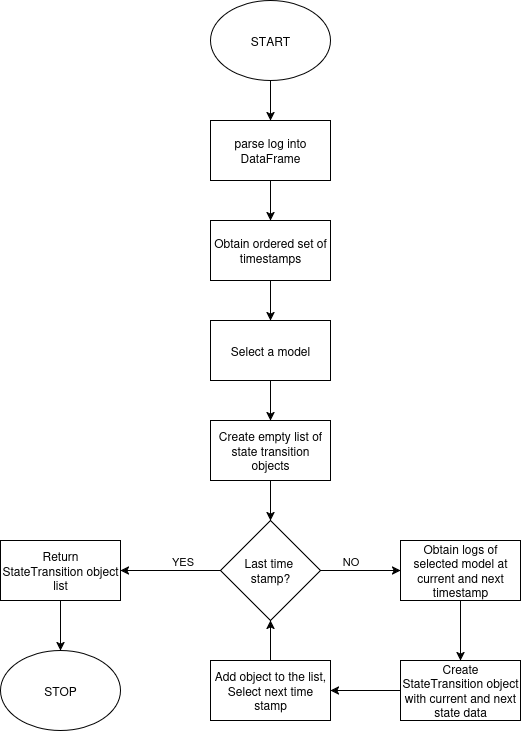

The diagram above was exported from draw.io. Its source (the exported page's mxGraphModel, read from the mxfile embedded in the PNG):
<mxGraphModel dx="1305" dy="795" grid="1" gridSize="10" guides="1" tooltips="1" connect="1" arrows="1" fold="1" page="1" pageScale="1" pageWidth="850" pageHeight="1100" math="0" shadow="0">
  <root>
    <mxCell id="0" />
    <mxCell id="1" parent="0" />
    <mxCell id="Kywv242HIcP1y7pCcVEG-4" style="edgeStyle=orthogonalEdgeStyle;rounded=0;orthogonalLoop=1;jettySize=auto;html=1;exitX=0.5;exitY=1;exitDx=0;exitDy=0;entryX=0.5;entryY=0;entryDx=0;entryDy=0;" parent="1" source="Kywv242HIcP1y7pCcVEG-1" target="Kywv242HIcP1y7pCcVEG-3" edge="1">
      <mxGeometry relative="1" as="geometry" />
    </mxCell>
    <mxCell id="Kywv242HIcP1y7pCcVEG-1" value="START" style="ellipse;whiteSpace=wrap;html=1;" parent="1" vertex="1">
      <mxGeometry x="350" y="60" width="120" height="80" as="geometry" />
    </mxCell>
    <mxCell id="Kywv242HIcP1y7pCcVEG-6" style="edgeStyle=orthogonalEdgeStyle;rounded=0;orthogonalLoop=1;jettySize=auto;html=1;exitX=0.5;exitY=1;exitDx=0;exitDy=0;entryX=0.5;entryY=0;entryDx=0;entryDy=0;" parent="1" source="Kywv242HIcP1y7pCcVEG-3" target="Kywv242HIcP1y7pCcVEG-5" edge="1">
      <mxGeometry relative="1" as="geometry" />
    </mxCell>
    <mxCell id="Kywv242HIcP1y7pCcVEG-3" value="parse log into DataFrame" style="rounded=0;whiteSpace=wrap;html=1;" parent="1" vertex="1">
      <mxGeometry x="350" y="180" width="120" height="60" as="geometry" />
    </mxCell>
    <mxCell id="Kywv242HIcP1y7pCcVEG-8" style="edgeStyle=orthogonalEdgeStyle;rounded=0;orthogonalLoop=1;jettySize=auto;html=1;exitX=0.5;exitY=1;exitDx=0;exitDy=0;entryX=0.5;entryY=0;entryDx=0;entryDy=0;" parent="1" source="Kywv242HIcP1y7pCcVEG-5" target="Kywv242HIcP1y7pCcVEG-7" edge="1">
      <mxGeometry relative="1" as="geometry" />
    </mxCell>
    <mxCell id="Kywv242HIcP1y7pCcVEG-5" value="Obtain ordered set of timestamps" style="rounded=0;whiteSpace=wrap;html=1;" parent="1" vertex="1">
      <mxGeometry x="350" y="280" width="120" height="60" as="geometry" />
    </mxCell>
    <mxCell id="Kywv242HIcP1y7pCcVEG-16" style="edgeStyle=orthogonalEdgeStyle;rounded=0;orthogonalLoop=1;jettySize=auto;html=1;exitX=0.5;exitY=1;exitDx=0;exitDy=0;entryX=0.5;entryY=0;entryDx=0;entryDy=0;" parent="1" source="Kywv242HIcP1y7pCcVEG-7" target="Kywv242HIcP1y7pCcVEG-15" edge="1">
      <mxGeometry relative="1" as="geometry" />
    </mxCell>
    <mxCell id="Kywv242HIcP1y7pCcVEG-7" value="Select a model" style="rounded=0;whiteSpace=wrap;html=1;" parent="1" vertex="1">
      <mxGeometry x="350" y="380" width="120" height="60" as="geometry" />
    </mxCell>
    <mxCell id="Kywv242HIcP1y7pCcVEG-23" style="edgeStyle=orthogonalEdgeStyle;rounded=0;orthogonalLoop=1;jettySize=auto;html=1;exitX=0;exitY=0.5;exitDx=0;exitDy=0;entryX=1;entryY=0.5;entryDx=0;entryDy=0;" parent="1" source="Kywv242HIcP1y7pCcVEG-9" target="Kywv242HIcP1y7pCcVEG-22" edge="1">
      <mxGeometry relative="1" as="geometry" />
    </mxCell>
    <mxCell id="Kywv242HIcP1y7pCcVEG-24" value="YES" style="edgeLabel;html=1;align=center;verticalAlign=middle;resizable=0;points=[];" parent="Kywv242HIcP1y7pCcVEG-23" vertex="1" connectable="0">
      <mxGeometry x="-0.22" y="3" relative="1" as="geometry">
        <mxPoint y="-13" as="offset" />
      </mxGeometry>
    </mxCell>
    <mxCell id="Z-upPte1tIAgSekYnNbu-1" style="edgeStyle=orthogonalEdgeStyle;rounded=0;orthogonalLoop=1;jettySize=auto;html=1;exitX=1;exitY=0.5;exitDx=0;exitDy=0;entryX=0;entryY=0.5;entryDx=0;entryDy=0;" edge="1" parent="1" source="Kywv242HIcP1y7pCcVEG-9" target="Kywv242HIcP1y7pCcVEG-11">
      <mxGeometry relative="1" as="geometry" />
    </mxCell>
    <mxCell id="Z-upPte1tIAgSekYnNbu-3" value="NO" style="edgeLabel;html=1;align=center;verticalAlign=middle;resizable=0;points=[];" vertex="1" connectable="0" parent="Z-upPte1tIAgSekYnNbu-1">
      <mxGeometry x="-0.275" y="-1" relative="1" as="geometry">
        <mxPoint y="-11" as="offset" />
      </mxGeometry>
    </mxCell>
    <mxCell id="Kywv242HIcP1y7pCcVEG-9" value="&lt;div&gt;Last&amp;nbsp;time&amp;nbsp;&lt;/div&gt;&lt;div&gt;stamp?&lt;/div&gt;" style="rhombus;whiteSpace=wrap;html=1;" parent="1" vertex="1">
      <mxGeometry x="360" y="580" width="100" height="100" as="geometry" />
    </mxCell>
    <mxCell id="Kywv242HIcP1y7pCcVEG-18" style="edgeStyle=orthogonalEdgeStyle;rounded=0;orthogonalLoop=1;jettySize=auto;html=1;exitX=0.5;exitY=1;exitDx=0;exitDy=0;entryX=0.5;entryY=0;entryDx=0;entryDy=0;" parent="1" source="Kywv242HIcP1y7pCcVEG-11" target="Kywv242HIcP1y7pCcVEG-14" edge="1">
      <mxGeometry relative="1" as="geometry" />
    </mxCell>
    <mxCell id="Kywv242HIcP1y7pCcVEG-11" value="Obtain logs of selected model at current and next timestamp" style="rounded=0;whiteSpace=wrap;html=1;" parent="1" vertex="1">
      <mxGeometry x="540" y="600" width="120" height="60" as="geometry" />
    </mxCell>
    <mxCell id="Kywv242HIcP1y7pCcVEG-20" style="edgeStyle=orthogonalEdgeStyle;rounded=0;orthogonalLoop=1;jettySize=auto;html=1;exitX=0;exitY=0.5;exitDx=0;exitDy=0;entryX=1;entryY=0.5;entryDx=0;entryDy=0;" parent="1" source="Kywv242HIcP1y7pCcVEG-14" target="Kywv242HIcP1y7pCcVEG-19" edge="1">
      <mxGeometry relative="1" as="geometry" />
    </mxCell>
    <mxCell id="Kywv242HIcP1y7pCcVEG-14" value="Create StateTransition object with current and next state data" style="rounded=0;whiteSpace=wrap;html=1;" parent="1" vertex="1">
      <mxGeometry x="540" y="720" width="120" height="60" as="geometry" />
    </mxCell>
    <mxCell id="Kywv242HIcP1y7pCcVEG-17" style="edgeStyle=orthogonalEdgeStyle;rounded=0;orthogonalLoop=1;jettySize=auto;html=1;exitX=0.5;exitY=1;exitDx=0;exitDy=0;entryX=0.5;entryY=0;entryDx=0;entryDy=0;" parent="1" source="Kywv242HIcP1y7pCcVEG-15" target="Kywv242HIcP1y7pCcVEG-9" edge="1">
      <mxGeometry relative="1" as="geometry" />
    </mxCell>
    <mxCell id="Kywv242HIcP1y7pCcVEG-15" value="Create empty list of state transition objects" style="rounded=0;whiteSpace=wrap;html=1;" parent="1" vertex="1">
      <mxGeometry x="350" y="480" width="120" height="60" as="geometry" />
    </mxCell>
    <mxCell id="Z-upPte1tIAgSekYnNbu-2" style="edgeStyle=orthogonalEdgeStyle;rounded=0;orthogonalLoop=1;jettySize=auto;html=1;exitX=0.5;exitY=0;exitDx=0;exitDy=0;entryX=0.5;entryY=1;entryDx=0;entryDy=0;" edge="1" parent="1" source="Kywv242HIcP1y7pCcVEG-19" target="Kywv242HIcP1y7pCcVEG-9">
      <mxGeometry relative="1" as="geometry" />
    </mxCell>
    <mxCell id="Kywv242HIcP1y7pCcVEG-19" value="&lt;div&gt;Add object to the list,&lt;/div&gt;&lt;div&gt;Select next time stamp&lt;/div&gt;" style="rounded=0;whiteSpace=wrap;html=1;" parent="1" vertex="1">
      <mxGeometry x="350" y="720" width="120" height="60" as="geometry" />
    </mxCell>
    <mxCell id="Kywv242HIcP1y7pCcVEG-26" style="edgeStyle=orthogonalEdgeStyle;rounded=0;orthogonalLoop=1;jettySize=auto;html=1;exitX=0.5;exitY=1;exitDx=0;exitDy=0;entryX=0.5;entryY=0;entryDx=0;entryDy=0;" parent="1" source="Kywv242HIcP1y7pCcVEG-22" target="Kywv242HIcP1y7pCcVEG-25" edge="1">
      <mxGeometry relative="1" as="geometry" />
    </mxCell>
    <mxCell id="Kywv242HIcP1y7pCcVEG-22" value="Return StateTransition object list" style="rounded=0;whiteSpace=wrap;html=1;" parent="1" vertex="1">
      <mxGeometry x="140" y="600" width="120" height="60" as="geometry" />
    </mxCell>
    <mxCell id="Kywv242HIcP1y7pCcVEG-25" value="STOP" style="ellipse;whiteSpace=wrap;html=1;" parent="1" vertex="1">
      <mxGeometry x="140" y="710" width="120" height="80" as="geometry" />
    </mxCell>
  </root>
</mxGraphModel>